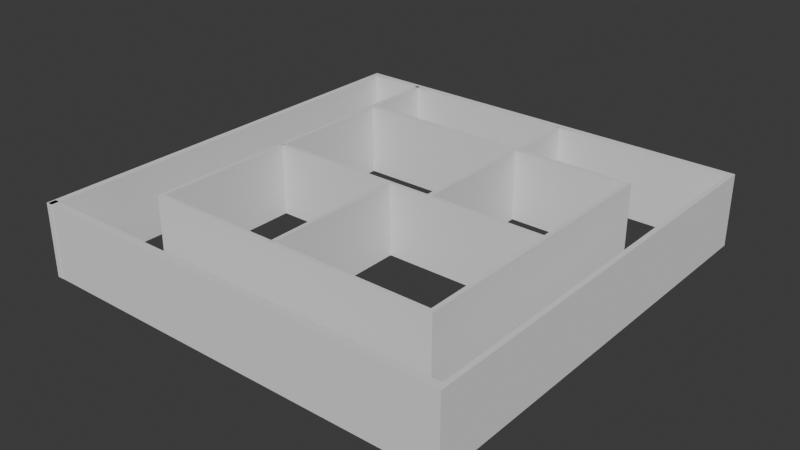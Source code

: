 # Source: MAPA_Sem_portas.blend  (saved by Blender 5.0.119; exported with 4.5.12 LTS)
import bpy
from mathutils import Matrix  # noqa: F401  (used for matrix-valued properties, if any)

bpy.ops.wm.read_factory_settings(use_empty=True)
scene = bpy.context.scene
scene.name = 'Scene'

# ---- collections
col_collection = bpy.data.collections.new('Collection'); scene.collection.children.link(col_collection)
col_portas = bpy.data.collections.new('Portas'); scene.collection.children.link(col_portas)

# ---- world
world_world = bpy.data.worlds.new('World'); scene.world = world_world
world_world.use_nodes = True; world_world.node_tree.nodes.clear()
_N = world_world.node_tree.nodes; _L = world_world.node_tree.links
n0 = _N.new('ShaderNodeOutputWorld'); n0.name = 'World Output'; n0.location = (200, 100)
n1 = _N.new('ShaderNodeBackground'); n1.name = 'Background'; n1.location = (-200, 100)
n1.inputs[0].default_value = (0.05088, 0.05088, 0.05088, 1.0)
_L.new(n1.outputs[0], n0.inputs[0])
n0.is_active_output = True
world_world.color = (0.05088, 0.05088, 0.05088)
world_world.sun_shadow_jitter_overblur = 0.0

# ---- meshes
me_cube = bpy.data.meshes.new('Cube')
me_cube.from_pydata([(-1.0, -1.0, -1.0), (-1.0, -1.0, 1.0), (-1.0, 1.0, -1.0), (-1.0, 1.0, 1.0), (1.0, -1.0, -1.0), (1.0, -1.0, 1.0), (1.0, 1.0, -1.0), (1.0, 1.0, 1.0), (0.9768, 1.0, 1.0), (0.9768, -1.0, -1.0), (0.9768, 1.0, -1.0), (0.9768, -1.0, 1.0), (0.9768, 112.7, 1.0), (1.0, 112.7, 1.0), (1.0, 112.7, -1.0), (0.9768, 112.7, -1.0), (1.0, 110.7, 1.0), (0.9768, 110.7, 1.0), (0.9768, 110.7, -1.0), (1.0, 110.7, -1.0), (-1.007, 112.7, 1.0), (-1.007, 112.7, -1.0), (-1.007, 110.7, 1.0), (-1.007, 110.7, -1.0), (-0.9774, 112.7, -1.0), (-0.9774, 112.7, 1.0), (-0.9774, 110.7, 1.0), (-0.9774, 110.7, -1.0), (-1.007, -1.081, 1.0), (-1.007, -1.081, -1.0), (-0.9774, -1.081, 1.0), (-0.9774, -1.081, -1.0)], [], [(0, 1, 3, 2), (17, 16, 13, 12), (6, 7, 5, 4), (3, 8, 10, 2), (10, 6, 4, 9), (2, 10, 9, 0), (9, 11, 1, 0), (4, 5, 11, 9), (7, 8, 11, 5), (15, 12, 13, 14), (25, 24, 21, 20), (16, 19, 14, 13), (19, 18, 15, 14), (6, 10, 18, 19), (7, 6, 19, 16), (10, 8, 17, 18), (8, 7, 16, 17), (23, 22, 20, 21), (23, 27, 31, 29), (24, 27, 23, 21), (26, 25, 20, 22), (17, 12, 25, 26), (15, 18, 27, 24), (18, 17, 26, 27), (12, 15, 24, 25), (31, 30, 28, 29), (22, 23, 29, 28), (27, 26, 30, 31), (26, 22, 28, 30), (8, 3, 1, 11)])
_uv = me_cube.uv_layers.new(name='UVMap')
_uv.uv.foreach_set('vector', [0.375, 0.0, 0.625, 0.0, 0.625, 0.25, 0.375, 0.25, 0.6279, 0.5, 0.625, 0.5, 0.625, 0.5, 0.6279, 0.5, 0.375, 0.5, 0.625, 0.5, 0.625, 0.75, 0.375, 0.75, 0.625, 0.25, 0.625, 0.4971, 0.375, 0.4971, 0.375, 0.25, 0.3721, 0.5, 0.375, 0.5, 0.375, 0.75, 0.3721, 0.75, 0.125, 0.5, 0.3721, 0.5, 0.3721, 0.75, 0.125, 0.75, 0.375, 0.7529, 0.625, 0.7529, 0.625, 1.0, 0.375, 1.0, 0.375, 0.75, 0.625, 0.75, 0.625, 0.7529, 0.375, 0.7529, 0.625, 0.5, 0.6279, 0.5, 0.6279, 0.75, 0.625, 0.75, 0.375, 0.4971, 0.625, 0.4971, 0.625, 0.5, 0.375, 0.5, 0.625, 0.4971, 0.375, 0.4971, 0.375, 0.4971, 0.625, 0.4971, 0.625, 0.5, 0.375, 0.5, 0.375, 0.5, 0.625, 0.5, 0.375, 0.5, 0.3721, 0.5, 0.3721, 0.5, 0.375, 0.5, 0.375, 0.5, 0.3721, 0.5, 0.3721, 0.5, 0.375, 0.5, 0.625, 0.5, 0.375, 0.5, 0.375, 0.5, 0.625, 0.5, 0.375, 0.4971, 0.625, 0.4971, 0.625, 0.4971, 0.375, 0.4971, 0.6279, 0.5, 0.625, 0.5, 0.625, 0.5, 0.6279, 0.5, 0.375, 0.4971, 0.625, 0.4971, 0.625, 0.4971, 0.375, 0.4971, 0.3721, 0.5, 0.3721, 0.5, 0.3721, 0.5, 0.3721, 0.5, 0.3721, 0.5, 0.3721, 0.5, 0.3721, 0.5, 0.3721, 0.5, 0.6279, 0.5, 0.6279, 0.5, 0.6279, 0.5, 0.6279, 0.5, 0.6279, 0.5, 0.6279, 0.5, 0.6279, 0.5, 0.6279, 0.5, 0.3721, 0.5, 0.3721, 0.5, 0.3721, 0.5, 0.3721, 0.5, 0.375, 0.4971, 0.625, 0.4971, 0.625, 0.4971, 0.375, 0.4971, 0.625, 0.4971, 0.375, 0.4971, 0.375, 0.4971, 0.625, 0.4971, 0.375, 0.4971, 0.625, 0.4971, 0.625, 0.4971, 0.375, 0.4971, 0.625, 0.4971, 0.375, 0.4971, 0.375, 0.4971, 0.625, 0.4971, 0.375, 0.4971, 0.625, 0.4971, 0.625, 0.4971, 0.375, 0.4971, 0.6279, 0.5, 0.6279, 0.5, 0.6279, 0.5, 0.6279, 0.5, 0.6279, 0.5, 0.875, 0.5, 0.875, 0.75, 0.6279, 0.75])
me_cube.update()
me_cube_013 = bpy.data.meshes.new('Cube.013')
me_cube_013.from_pydata([(-1.0, -1.0, -1.0), (-1.0, -1.0, 1.0), (-1.0, 1.0, -1.0), (-1.0, 1.0, 1.0), (1.0, -1.0, -1.0), (1.0, -1.0, 1.0), (1.0, 1.0, -1.0), (1.0, 1.0, 1.0), (-1.0, -0.9768, -1.0), (-1.0, -0.9768, 1.0), (1.0, -0.9768, -1.0), (1.0, -0.9768, 1.0), (1.0, -0.9768, 1.0), (1.0, -1.0, 1.0), (1.0, -1.0, -1.0), (1.0, -0.9768, -1.0), (134.3, -0.9768, 1.0), (134.3, -1.0, 1.0), (134.3, -1.0, -1.0), (134.3, -0.9768, -1.0), (132.3, -0.9768, 1.0), (132.3, -0.9768, -1.0), (132.3, -1.0, -1.0), (132.3, -1.0, 1.0), (134.3, -0.9768, 1.0), (134.3, -0.9768, -1.0), (132.3, -0.9768, 1.0), (132.3, -0.9768, -1.0), (134.3, 0.5926, 1.0), (134.3, 0.5926, -1.0), (132.3, 0.5926, 1.0), (132.3, 0.5926, -1.0), (132.3, 0.5654, 1.0), (132.3, 0.5654, -1.0), (134.3, 0.5654, 1.0), (134.3, 0.5654, -1.0), (0.9685, 0.5926, 1.0), (0.9685, 0.5926, -1.0), (0.9685, 0.5654, 1.0), (0.9685, 0.5654, -1.0), (79.54, 0.5926, 1.0), (78.63, 0.5654, 1.0), (78.63, 0.5654, -1.0), (79.54, 0.5926, -1.0), (80.66, 0.5654, -1.0), (80.66, 0.5654, 1.0), (81.33, 0.5926, -1.0), (81.33, 0.5926, 1.0), (81.33, 0.9835, 1.0), (79.54, 0.9835, 1.0), (79.54, 0.9835, -1.0), (81.33, 0.9835, -1.0), (78.63, -0.1527, 1.0), (80.66, -0.1527, 1.0), (80.66, -0.1527, -1.0), (78.63, -0.1527, -1.0), (132.3, -0.1726, 1.0), (132.3, -0.1726, -1.0), (132.3, -0.1527, -1.0), (132.3, -0.1527, 1.0), (0.6621, -0.1726, 1.0), (0.6621, -0.1726, -1.0), (0.6621, -0.1527, 1.0), (0.6621, -0.1527, -1.0), (61.13, -0.1726, -1.0), (61.13, -0.1726, 1.0), (59.52, -0.1726, -1.0), (59.52, -0.1726, 1.0), (61.13, -0.9787, 1.0), (61.13, -0.9787, -1.0), (59.52, -0.9787, -1.0), (59.52, -0.9787, 1.0)], [], [(8, 9, 3, 2), (2, 3, 7, 6), (4, 10, 15, 14), (4, 5, 1, 0), (8, 10, 4, 0), (11, 9, 1, 5), (7, 3, 9, 11), (2, 6, 10, 8), (6, 7, 11, 10), (0, 1, 9, 8), (20, 16, 24, 26), (11, 5, 13, 12), (5, 4, 14, 13), (10, 11, 12, 15), (19, 16, 17, 18), (23, 22, 18, 17), (22, 21, 19, 18), (20, 23, 17, 16), (12, 13, 23, 20), (14, 15, 21, 22), (13, 14, 22, 23), (15, 12, 20, 21), (47, 40, 36, 38, 41, 45, 32, 30), (21, 20, 26, 27), (19, 21, 27, 25), (16, 19, 25, 24), (31, 30, 28, 29), (32, 34, 28, 30), (35, 33, 31, 29), (34, 35, 29, 28), (24, 25, 35, 34), (25, 27, 33, 35), (26, 24, 34, 32), (27, 26, 32, 33), (39, 38, 36, 37), (56, 65, 64, 57), (40, 43, 37, 36), (46, 43, 50, 51), (45, 41, 52, 53), (41, 38, 39, 42), (33, 44, 42, 39, 37, 43, 46, 31), (32, 45, 44, 33), (30, 31, 46, 47), (48, 51, 50, 49), (43, 40, 49, 50), (47, 46, 51, 48), (40, 47, 48, 49), (44, 45, 53, 54), (41, 42, 55, 52), (42, 44, 54, 55), (58, 59, 56, 57), (54, 53, 59, 58), (62, 63, 61, 60), (66, 67, 60, 61), (54, 58, 57, 64, 66, 61, 63, 55), (52, 55, 63, 62), (66, 64, 69, 70), (52, 62, 60, 67, 65, 56, 59, 53), (69, 68, 71, 70), (64, 65, 68, 69), (65, 67, 71, 68), (67, 66, 70, 71)])
_uv = me_cube_013.uv_layers.new(name='UVMap')
_uv.uv.foreach_set('vector', [0.375, 0.0029, 0.625, 0.0029, 0.625, 0.25, 0.375, 0.25, 0.375, 0.25, 0.625, 0.25, 0.625, 0.5, 0.375, 0.5, 0.375, 0.75, 0.375, 0.7471, 0.375, 0.7471, 0.375, 0.75, 0.375, 0.75, 0.625, 0.75, 0.625, 1.0, 0.375, 1.0, 0.125, 0.7471, 0.375, 0.7471, 0.375, 0.75, 0.125, 0.75, 0.625, 0.7471, 0.875, 0.7471, 0.875, 0.75, 0.625, 0.75, 0.625, 0.5, 0.875, 0.5, 0.875, 0.7471, 0.625, 0.7471, 0.125, 0.5, 0.375, 0.5, 0.375, 0.7471, 0.125, 0.7471, 0.375, 0.5, 0.625, 0.5, 0.625, 0.7471, 0.375, 0.7471, 0.375, 0.0, 0.625, 0.0, 0.625, 0.0029, 0.375, 0.0029, 0.625, 0.7471, 0.625, 0.7471, 0.625, 0.7471, 0.625, 0.7471, 0.625, 0.7471, 0.625, 0.75, 0.625, 0.75, 0.625, 0.7471, 0.625, 0.75, 0.375, 0.75, 0.375, 0.75, 0.625, 0.75, 0.375, 0.7471, 0.625, 0.7471, 0.625, 0.7471, 0.375, 0.7471, 0.375, 0.7471, 0.625, 0.7471, 0.625, 0.75, 0.375, 0.75, 0.625, 0.75, 0.375, 0.75, 0.375, 0.75, 0.625, 0.75, 0.375, 0.75, 0.375, 0.7471, 0.375, 0.7471, 0.375, 0.75, 0.625, 0.7471, 0.625, 0.75, 0.625, 0.75, 0.625, 0.7471, 0.625, 0.7471, 0.625, 0.75, 0.625, 0.75, 0.625, 0.7471, 0.375, 0.75, 0.375, 0.7471, 0.375, 0.7471, 0.375, 0.75, 0.625, 0.75, 0.375, 0.75, 0.375, 0.75, 0.625, 0.75, 0.375, 0.7471, 0.625, 0.7471, 0.625, 0.7471, 0.375, 0.7471, 0.625, 0.7471, 0.625, 0.7471, 0.625, 0.7471, 0.625, 0.7471, 0.625, 0.7471, 0.625, 0.7471, 0.625, 0.7471, 0.625, 0.7471, 0.375, 0.7471, 0.625, 0.7471, 0.625, 0.7471, 0.375, 0.7471, 0.375, 0.7471, 0.375, 0.7471, 0.375, 0.7471, 0.375, 0.7471, 0.625, 0.7471, 0.375, 0.7471, 0.375, 0.7471, 0.625, 0.7471, 0.375, 0.7471, 0.625, 0.7471, 0.625, 0.7471, 0.375, 0.7471, 0.625, 0.7471, 0.625, 0.7471, 0.625, 0.7471, 0.625, 0.7471, 0.375, 0.7471, 0.375, 0.7471, 0.375, 0.7471, 0.375, 0.7471, 0.625, 0.7471, 0.375, 0.7471, 0.375, 0.7471, 0.625, 0.7471, 0.625, 0.7471, 0.375, 0.7471, 0.375, 0.7471, 0.625, 0.7471, 0.375, 0.7471, 0.375, 0.7471, 0.375, 0.7471, 0.375, 0.7471, 0.625, 0.7471, 0.625, 0.7471, 0.625, 0.7471, 0.625, 0.7471, 0.375, 0.7471, 0.625, 0.7471, 0.625, 0.7471, 0.375, 0.7471, 0.375, 0.7471, 0.625, 0.7471, 0.625, 0.7471, 0.375, 0.7471, 0.625, 0.7471, 0.625, 0.7471, 0.375, 0.7471, 0.375, 0.7471, 0.625, 0.7471, 0.375, 0.7471, 0.375, 0.7471, 0.625, 0.7471, 0.375, 0.7471, 0.375, 0.7471, 0.375, 0.7471, 0.375, 0.7471, 0.625, 0.7471, 0.625, 0.7471, 0.625, 0.7471, 0.625, 0.7471, 0.625, 0.7471, 0.625, 0.7471, 0.375, 0.7471, 0.375, 0.7471, 0.375, 0.7471, 0.375, 0.7471, 0.375, 0.7471, 0.375, 0.7471, 0.375, 0.7471, 0.375, 0.7471, 0.375, 0.7471, 0.375, 0.7471, 0.625, 0.7471, 0.625, 0.7471, 0.375, 0.7471, 0.375, 0.7471, 0.625, 0.7471, 0.375, 0.7471, 0.375, 0.7471, 0.625, 0.7471, 0.625, 0.7471, 0.375, 0.7471, 0.375, 0.7471, 0.625, 0.7471, 0.375, 0.7471, 0.625, 0.7471, 0.625, 0.7471, 0.375, 0.7471, 0.625, 0.7471, 0.375, 0.7471, 0.375, 0.7471, 0.625, 0.7471, 0.625, 0.7471, 0.625, 0.7471, 0.625, 0.7471, 0.625, 0.7471, 0.375, 0.7471, 0.625, 0.7471, 0.625, 0.7471, 0.375, 0.7471, 0.625, 0.7471, 0.375, 0.7471, 0.375, 0.7471, 0.625, 0.7471, 0.375, 0.7471, 0.375, 0.7471, 0.375, 0.7471, 0.375, 0.7471, 0.375, 0.7471, 0.625, 0.7471, 0.625, 0.7471, 0.375, 0.7471, 0.375, 0.7471, 0.625, 0.7471, 0.625, 0.7471, 0.375, 0.7471, 0.625, 0.7471, 0.375, 0.7471, 0.375, 0.7471, 0.625, 0.7471, 0.375, 0.7471, 0.625, 0.7471, 0.625, 0.7471, 0.375, 0.7471, 0.375, 0.7471, 0.375, 0.7471, 0.375, 0.7471, 0.375, 0.7471, 0.375, 0.7471, 0.375, 0.7471, 0.375, 0.7471, 0.375, 0.7471, 0.625, 0.7471, 0.375, 0.7471, 0.375, 0.7471, 0.625, 0.7471, 0.375, 0.7471, 0.375, 0.7471, 0.375, 0.7471, 0.375, 0.7471, 0.625, 0.7471, 0.625, 0.7471, 0.625, 0.7471, 0.625, 0.7471, 0.625, 0.7471, 0.625, 0.7471, 0.625, 0.7471, 0.625, 0.7471, 0.375, 0.7471, 0.625, 0.7471, 0.625, 0.7471, 0.375, 0.7471, 0.375, 0.7471, 0.625, 0.7471, 0.625, 0.7471, 0.375, 0.7471, 0.625, 0.7471, 0.625, 0.7471, 0.625, 0.7471, 0.625, 0.7471, 0.625, 0.7471, 0.375, 0.7471, 0.375, 0.7471, 0.625, 0.7471])
me_cube_013.update()

# ---- objects
ob_empty = bpy.data.objects.new('Empty', None)
ob_cube_012 = bpy.data.objects.new('Cube.012', me_cube)
ob_cube_013 = bpy.data.objects.new('Cube.013', me_cube_013)

# ---- transforms, parenting, visibility, modifiers, constraints
ob_empty.location = (-0.04875, 0.0, 0.0)
ob_empty.scale = (2.427, 2.427, 2.427)
ob_empty.empty_display_type = 'IMAGE'
ob_empty.empty_display_size = 5.0
ob_cube_012.location = (0.0, -5.365, 0.9645)
ob_cube_012.scale = (5.358, 0.09556, 0.916)
ob_cube_013.location = (-3.808, 0.8071, 0.9645)
ob_cube_013.scale = (0.05652, 4.494, 0.916)

# ---- collection membership
col_collection.objects.link(ob_empty)
col_portas.objects.link(ob_cube_012)
col_portas.objects.link(ob_cube_013)

# ---- scene / render settings (as saved in the file)
scene.frame_start = 1; scene.frame_end = 250; scene.frame_set(55)
scene.render.engine = 'BLENDER_EEVEE_NEXT'
scene.render.bake_bias = 0.0
scene.render.bake_samples = 0
scene.cycles.sampling_pattern = 'TABULATED_SOBOL'
scene.eevee.use_volume_custom_range = False
bpy.context.view_layer.update()

# ---- added for rendering (the .blend has no active camera and no usable light): camera, sun
cam_auto = bpy.data.cameras.new('AutoCamera')
cam_auto.lens = 50.0
cam_auto.sensor_width = 36.0
cam_auto.clip_end = 1000.0
ob_auto_camera = bpy.data.objects.new('AutoCamera', cam_auto)
scene.collection.objects.link(ob_auto_camera)
ob_auto_camera.location = (14.2283, -17.1314, 12.3625)
ob_auto_camera.rotation_euler = (1.09748, -7.21219e-08, 0.694738)
scene.camera = ob_auto_camera
light_auto_sun = bpy.data.lights.new('AutoSun', 'SUN')
light_auto_sun.energy = 3.0
light_auto_sun.angle = 0.0523599
ob_auto_sun = bpy.data.objects.new('AutoSun', light_auto_sun)
scene.collection.objects.link(ob_auto_sun)
ob_auto_sun.rotation_euler = (0.872665, 0.174533, 0.523599)
bpy.context.view_layer.update()
